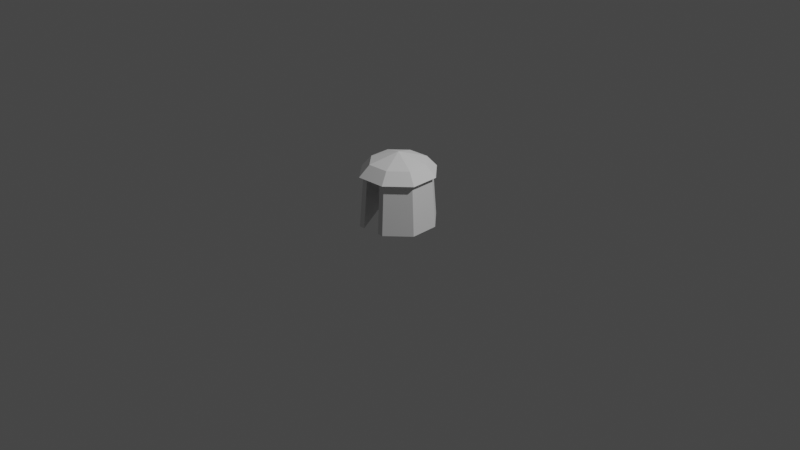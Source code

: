 # Source: hut01.blend  (saved by Blender 2.83.18; exported with 4.5.12 LTS)
import bpy
from mathutils import Matrix  # noqa: F401  (used for matrix-valued properties, if any)

bpy.ops.wm.read_factory_settings(use_empty=True)
scene = bpy.context.scene
scene.name = 'Scene'

# ---- collections
col_collection = bpy.data.collections.new('Collection'); scene.collection.children.link(col_collection)

# ---- node groups
ng_auto_smooth = bpy.data.node_groups.new('Auto Smooth', 'GeometryNodeTree')
_s = ng_auto_smooth.interface.new_socket(name='Geometry', in_out='OUTPUT', socket_type='NodeSocketGeometry')
_s = ng_auto_smooth.interface.new_socket(name='Geometry', in_out='INPUT', socket_type='NodeSocketGeometry')
_s = ng_auto_smooth.interface.new_socket(name='Angle', in_out='INPUT', socket_type='NodeSocketFloat')
_s.subtype = 'ANGLE'
_s.min_value = 0.0
_s.max_value = 3.142
ng_auto_smooth.is_modifier = True
_N = ng_auto_smooth.nodes; _L = ng_auto_smooth.links
n0 = _N.new('NodeGroupOutput'); n0.name = 'Group Output'; n0.location = (480, -100)
n1 = _N.new('NodeGroupInput'); n1.name = 'Group Input'; n1.location = (-420, -300)
n2 = _N.new('NodeGroupInput'); n2.name = 'Group Input.001'; n2.location = (-60, -100)
n3 = _N.new('GeometryNodeSetShadeSmooth'); n3.name = 'Set Shade Smooth'; n3.location = (120, -100)
n3.domain = 'EDGE'
n4 = _N.new('GeometryNodeSetShadeSmooth'); n4.name = 'Set Shade Smooth.001'; n4.location = (300, -100)
n5 = _N.new('GeometryNodeInputMeshEdgeAngle'); n5.name = 'Edge Angle'; n5.location = (-420, -220)
n6 = _N.new('GeometryNodeInputEdgeSmooth'); n6.name = 'Is Edge Smooth'; n6.location = (-60, -160)
n7 = _N.new('GeometryNodeInputShadeSmooth'); n7.name = 'Is Face Smooth'; n7.location = (-240, -340)
n8 = _N.new('FunctionNodeBooleanMath'); n8.name = 'Boolean Math'; n8.location = (-60, -220)
n9 = _N.new('FunctionNodeCompare'); n9.name = 'Compare'; n9.location = (-240, -180)
n9.operation = 'LESS_EQUAL'
_L.new(n5.outputs[0], n9.inputs[0])
_L.new(n4.outputs[0], n0.inputs[0])
_L.new(n1.outputs[1], n9.inputs[1])
_L.new(n9.outputs[0], n8.inputs[0])
_L.new(n7.outputs[0], n8.inputs[1])
_L.new(n2.outputs[0], n3.inputs[0])
_L.new(n6.outputs[0], n3.inputs[1])
_L.new(n3.outputs[0], n4.inputs[0])
_L.new(n8.outputs[0], n3.inputs[2])
n0.is_active_output = True

# ---- world
world_world = bpy.data.worlds.new('World'); scene.world = world_world
world_world.use_nodes = True; world_world.node_tree.nodes.clear()
_N = world_world.node_tree.nodes; _L = world_world.node_tree.links
n0 = _N.new('ShaderNodeOutputWorld'); n0.name = 'World Output'; n0.location = (300, 300)
n1 = _N.new('ShaderNodeBackground'); n1.name = 'Background'; n1.location = (10, 300)
n1.inputs[0].default_value = (0.05088, 0.05088, 0.05088, 1.0)
_L.new(n1.outputs[0], n0.inputs[0])
n0.is_active_output = True
world_world.color = (0.05088, 0.05088, 0.05088)
world_world.use_sun_shadow = False
world_world.sun_shadow_jitter_overblur = 0.0

# ---- cameras
cam_camera = bpy.data.cameras.new('Camera')
cam_camera.clip_end = 100.0
cam_camera.ortho_scale = 7.314

# ---- lights
light_light = bpy.data.lights.new('Light', 'POINT')
light_light.transmission_factor = 0.0
light_light.energy = 1000.0
light_light.shadow_soft_size = 0.1
light_light.shadow_maximum_resolution = 0.006
light_light.use_absolute_resolution = True

# ---- meshes
me_cube_001 = bpy.data.meshes.new('Cube.001')
me_cube_001.from_pydata([(-1.298, -0.5622, -0.007341), (-1.158, -0.5015, 1.993), (-0.5622, 1.298, -0.007341), (-0.5015, 1.158, 1.993), (0.5622, -1.298, -0.007341), (0.5015, -1.158, 1.993), (1.298, 0.5622, -0.007341), (1.158, 0.5015, 1.993), (-1.363, 0.5388, -0.007341), (-1.216, 0.4807, 1.993), (0.5332, 1.348, -0.007341), (0.4756, 1.203, 1.993), (1.363, -0.5388, -0.007341), (1.216, -0.4807, 1.993), (-0.5332, -1.348, -0.007341), (-0.4756, -1.203, 1.993), (1.298, 0.3365, -0.007341), (1.158, 0.3006, 1.993), (1.363, -0.3137, -0.007341), (1.216, -0.2793, 1.993), (-0.03056, 1.142, -0.007341), (-0.02768, 1.017, 1.993), (-0.03189, -1.117, -0.007341), (-0.02887, -0.9977, 1.993), (-1.128, 0.01233, -0.007341), (-1.125, 0.009747, 1.993), (-1.298, -0.5622, 1.885), (-0.956, -0.4142, 2.304), (-0.5622, 1.298, 1.885), (-0.4142, 0.956, 2.304), (0.5622, -1.298, 1.885), (0.4142, -0.956, 2.304), (1.298, 0.5622, 1.885), (0.956, 0.4142, 2.304), (-1.363, 0.5388, 1.885), (-1.004, 0.397, 2.304), (0.5332, 1.348, 1.885), (0.3928, 0.9934, 2.304), (1.363, -0.5388, 1.885), (1.004, -0.397, 2.304), (-0.5332, -1.348, 1.885), (-0.3928, -0.9934, 2.304), (-7.451e-09, -2.98e-08, 2.645), (-2.98e-08, 7.451e-09, 1.836)], [], [(8, 9, 3, 2), (10, 11, 7, 6), (12, 13, 5, 4), (14, 15, 1, 0), (13, 12, 18, 19), (4, 5, 15, 14), (2, 3, 11, 10), (0, 1, 9, 8), (6, 7, 17, 16), (16, 17, 21, 20), (19, 18, 22, 23), (20, 21, 25, 24), (23, 22, 24, 25), (34, 35, 29, 28), (36, 37, 33, 32), (38, 39, 31, 30), (40, 41, 27, 26), (30, 31, 41, 40), (28, 29, 37, 36), (26, 27, 35, 34), (39, 38, 32, 33), (27, 41, 42), (41, 31, 42), (29, 35, 42), (39, 33, 42), (31, 39, 42), (33, 37, 42), (37, 29, 42), (35, 27, 42), (38, 30, 43), (28, 36, 43), (36, 32, 43), (26, 34, 43), (34, 28, 43), (30, 40, 43), (40, 26, 43), (32, 38, 43)])
_uv = me_cube_001.uv_layers.new(name='UVMap')
_uv.uv.foreach_set('vector', [0.375, 0.125, 0.625, 0.125, 0.625, 0.25, 0.375, 0.25, 0.375, 0.375, 0.625, 0.375, 0.625, 0.5, 0.375, 0.5, 0.375, 0.625, 0.625, 0.625, 0.625, 0.75, 0.375, 0.75, 0.375, 0.875, 0.625, 0.875, 0.625, 1.0, 0.375, 1.0, 0.625, 0.625, 0.375, 0.625, 0.375, 0.625, 0.625, 0.625, 0.375, 0.75, 0.625, 0.75, 0.625, 0.875, 0.375, 0.875, 0.375, 0.25, 0.625, 0.25, 0.625, 0.375, 0.375, 0.375, 0.375, 0.0, 0.625, 0.0, 0.625, 0.125, 0.375, 0.125, 0.375, 0.5, 0.625, 0.5, 0.625, 0.5, 0.375, 0.5, 0.375, 0.5, 0.625, 0.5, 0.625, 0.5, 0.375, 0.5, 0.625, 0.625, 0.375, 0.625, 0.375, 0.625, 0.625, 0.625, 0.375, 0.5, 0.625, 0.5, 0.625, 0.5, 0.375, 0.5, 0.625, 0.625, 0.375, 0.625, 0.375, 0.625, 0.625, 0.625, 0.375, 0.125, 0.625, 0.125, 0.625, 0.25, 0.375, 0.25, 0.375, 0.375, 0.625, 0.375, 0.625, 0.5, 0.375, 0.5, 0.375, 0.625, 0.625, 0.625, 0.625, 0.75, 0.375, 0.75, 0.375, 0.875, 0.625, 0.875, 0.625, 1.0, 0.375, 1.0, 0.375, 0.75, 0.625, 0.75, 0.625, 0.875, 0.375, 0.875, 0.375, 0.25, 0.625, 0.25, 0.625, 0.375, 0.375, 0.375, 0.375, 0.0, 0.625, 0.0, 0.625, 0.125, 0.375, 0.125, 0.625, 0.625, 0.375, 0.625, 0.375, 0.625, 0.625, 0.625, 0.625, 1.0, 0.625, 0.875, 0.625, 1.0, 0.625, 0.875, 0.625, 0.75, 0.625, 0.875, 0.625, 0.25, 0.625, 0.125, 0.625, 0.25, 0.625, 0.625, 0.625, 0.625, 0.625, 0.625, 0.625, 0.75, 0.625, 0.625, 0.625, 0.75, 0.625, 0.5, 0.625, 0.375, 0.625, 0.5, 0.625, 0.375, 0.625, 0.25, 0.625, 0.375, 0.625, 0.125, 0.625, 0.0, 0.625, 0.125, 0.375, 0.625, 0.375, 0.75, 0.375, 0.625, 0.375, 0.25, 0.375, 0.375, 0.375, 0.25, 0.375, 0.375, 0.375, 0.5, 0.375, 0.375, 0.375, 0.0, 0.375, 0.125, 0.375, 0.0, 0.375, 0.125, 0.375, 0.25, 0.375, 0.125, 0.375, 0.75, 0.375, 0.875, 0.375, 0.75, 0.375, 0.875, 0.375, 1.0, 0.375, 0.875, 0.375, 0.625, 0.375, 0.625, 0.375, 0.625])
_ca = me_cube_001.color_attributes.new('Col', 'BYTE_COLOR', 'CORNER')
_ca.data.foreach_set('color', [0.521, 0.3813, 0.05286, 1.0, 0.521, 0.3813, 0.05286, 1.0, 0.521, 0.3813, 0.05286, 1.0, 0.521, 0.3813, 0.05286, 1.0, 0.521, 0.3813, 0.05286, 1.0, 0.521, 0.3813, 0.05286, 1.0, 0.521, 0.3813, 0.05286, 1.0, 0.521, 0.3813, 0.05286, 1.0, 0.521, 0.3813, 0.05286, 1.0, 0.521, 0.3813, 0.05286, 1.0, 0.5271, 0.3864, 0.05951, 1.0, 0.521, 0.3864, 0.05613, 1.0, 0.521, 0.3813, 0.05286, 1.0, 0.521, 0.3813, 0.05286, 1.0, 0.521, 0.3813, 0.05286, 1.0, 0.5271, 0.3864, 0.05781, 1.0, 0.521, 0.3813, 0.05286, 1.0, 0.521, 0.3813, 0.05286, 1.0, 0.5271, 0.3916, 0.06663, 1.0, 0.521, 0.3813, 0.05286, 1.0, 0.521, 0.3864, 0.05613, 1.0, 0.5271, 0.3864, 0.05951, 1.0, 0.521, 0.3813, 0.05286, 1.0, 0.521, 0.3813, 0.05286, 1.0, 0.521, 0.3813, 0.05286, 1.0, 0.521, 0.3813, 0.05286, 1.0, 0.521, 0.3813, 0.05286, 1.0, 0.521, 0.3813, 0.05286, 1.0, 0.5271, 0.3864, 0.05781, 1.0, 0.521, 0.3813, 0.05286, 1.0, 0.521, 0.3813, 0.05286, 1.0, 0.521, 0.3813, 0.05286, 1.0, 0.521, 0.3813, 0.05286, 1.0, 0.521, 0.3813, 0.05286, 1.0, 0.521, 0.3813, 0.05286, 1.0, 0.521, 0.3813, 0.05448, 1.0, 0.521, 0.3813, 0.05448, 1.0, 0.521, 0.3813, 0.05286, 1.0, 0.521, 0.3813, 0.05286, 1.0, 0.521, 0.3813, 0.05286, 1.0, 0.521, 0.3813, 0.05286, 1.0, 0.5271, 0.3916, 0.06663, 1.0, 0.521, 0.3813, 0.05286, 1.0, 0.521, 0.3813, 0.05286, 1.0, 0.521, 0.3813, 0.05286, 1.0, 0.521, 0.3813, 0.05286, 1.0, 0.521, 0.3813, 0.05286, 1.0, 0.5395, 0.402, 0.08438, 1.0, 0.521, 0.3813, 0.05286, 1.0, 0.521, 0.3813, 0.05286, 1.0, 0.5395, 0.402, 0.08438, 1.0, 0.521, 0.3813, 0.05286, 1.0, 0.1779, 0.1413, 0.02122, 1.0, 0.1878, 0.15, 0.02315, 1.0, 0.1878, 0.147, 0.02217, 1.0, 0.1779, 0.1413, 0.02122, 1.0, 0.1779, 0.1413, 0.02122, 1.0, 0.1779, 0.1413, 0.02122, 1.0, 0.1779, 0.1413, 0.02122, 1.0, 0.1779, 0.1413, 0.02122, 1.0, 0.1779, 0.1413, 0.02122, 1.0, 0.1779, 0.1413, 0.02122, 1.0, 0.1779, 0.1413, 0.02122, 1.0, 0.1779, 0.1413, 0.02122, 1.0, 0.1779, 0.1413, 0.02122, 1.0, 0.1779, 0.1413, 0.02122, 1.0, 0.1779, 0.1413, 0.02122, 1.0, 0.1812, 0.1413, 0.02122, 1.0, 0.1779, 0.1413, 0.02122, 1.0, 0.1779, 0.1413, 0.02122, 1.0, 0.1779, 0.1413, 0.02122, 1.0, 0.1779, 0.1413, 0.02122, 1.0, 0.1779, 0.1413, 0.02122, 1.0, 0.1878, 0.147, 0.02217, 1.0, 0.1779, 0.1413, 0.02122, 1.0, 0.1779, 0.1413, 0.02122, 1.0, 0.1812, 0.1413, 0.02122, 1.0, 0.1779, 0.1413, 0.02122, 1.0, 0.1878, 0.15, 0.02315, 1.0, 0.1779, 0.1413, 0.02122, 1.0, 0.1779, 0.1413, 0.02122, 1.0, 0.1779, 0.1413, 0.02122, 1.0, 0.1779, 0.1413, 0.02122, 1.0, 0.1779, 0.1413, 0.02122, 1.0, 0.1779, 0.1413, 0.02122, 1.0, 0.1779, 0.1413, 0.02122, 1.0, 0.1779, 0.1413, 0.02122, 1.0, 0.1779, 0.1413, 0.02122, 1.0, 0.1779, 0.1413, 0.02122, 1.0, 0.1779, 0.1413, 0.02122, 1.0, 0.1878, 0.147, 0.02217, 1.0, 0.1878, 0.15, 0.02315, 1.0, 0.1878, 0.147, 0.02217, 1.0, 0.1779, 0.1413, 0.02122, 1.0, 0.1779, 0.1413, 0.02122, 1.0, 0.1779, 0.1413, 0.02122, 1.0, 0.1779, 0.1413, 0.02122, 1.0, 0.1779, 0.1413, 0.02122, 1.0, 0.1779, 0.1413, 0.02122, 1.0, 0.1779, 0.1413, 0.02122, 1.0, 0.1779, 0.1413, 0.02122, 1.0, 0.1779, 0.1413, 0.02122, 1.0, 0.1779, 0.1413, 0.02122, 1.0, 0.1878, 0.147, 0.02217, 1.0, 0.1779, 0.1413, 0.02122, 1.0, 0.1878, 0.15, 0.02315, 1.0, 0.1779, 0.1413, 0.02122, 1.0, 0.1878, 0.15, 0.02315, 1.0, 0.1779, 0.1413, 0.02122, 1.0, 0.1779, 0.1413, 0.02122, 1.0, 0.1779, 0.1413, 0.02122, 1.0, 0.1779, 0.1413, 0.02122, 1.0, 0.1779, 0.1413, 0.02122, 1.0, 0.1779, 0.1413, 0.02122, 1.0, 0.1779, 0.1413, 0.02122, 1.0, 0.1779, 0.1413, 0.02122, 1.0, 0.1779, 0.1413, 0.02122, 1.0, 0.1812, 0.1413, 0.02122, 1.0, 0.1779, 0.1413, 0.02122, 1.0, 0.1812, 0.1413, 0.02122, 1.0, 0.1779, 0.1413, 0.02122, 1.0, 0.1779, 0.1413, 0.02122, 1.0, 0.1779, 0.1413, 0.02122, 1.0, 0.1779, 0.1413, 0.02122, 1.0, 0.1779, 0.1413, 0.02122, 1.0, 0.1779, 0.1413, 0.02122, 1.0, 0.1779, 0.1413, 0.02122, 1.0, 0.1812, 0.1413, 0.02122, 1.0, 0.1779, 0.1413, 0.02122, 1.0, 0.1779, 0.1413, 0.02122, 1.0, 0.1779, 0.1413, 0.02122, 1.0, 0.1779, 0.1413, 0.02122, 1.0])
me_cube_001.use_remesh_preserve_volume = False
me_cube_001.use_remesh_preserve_attributes = False
me_cube_001.use_mirror_vertex_groups = False
me_cube_001.update()

# ---- objects
ob_light = bpy.data.objects.new('Light', light_light)
ob_camera = bpy.data.objects.new('Camera', cam_camera)
ob_cube_001 = bpy.data.objects.new('Cube.001', me_cube_001)

# ---- transforms, parenting, visibility, modifiers, constraints
ob_light.location = (4.076, 1.005, 5.904)
ob_light.rotation_euler = (0.6503, 0.05522, 1.866)
ob_light.lock_rotations_4d = False
ob_light.empty_display_type = 'ARROWS'
ob_light.color = (0.0, 0.0, 0.0, 0.0)
ob_light.lineart.crease_threshold = 0.0
ob_camera.location = (7.359, -6.926, 4.958)
ob_camera.rotation_euler = (1.109, 0.0, 0.8149)
ob_camera.lock_rotations_4d = False
ob_camera.empty_display_type = 'ARROWS'
ob_camera.color = (0.0, 0.0, 0.0, 0.0)
ob_camera.display_type = 'WIRE'
ob_camera.lineart.crease_threshold = 0.0
ob_cube_001.location = (-0.01029, -0.0003326, -0.0122)
ob_cube_001.rotation_euler = (0.0, -0.0, -1.575)
ob_cube_001.scale = (0.2828, 0.2828, 0.2828)
ob_cube_001.lineart.crease_threshold = 0.0
_m = ob_cube_001.modifiers.new('Auto Smooth', 'NODES')
_m.node_group = ng_auto_smooth
_gi = [s.identifier for s in ng_auto_smooth.interface.items_tree if s.item_type == 'SOCKET' and s.in_out == 'INPUT']
_m[_gi[1]] = 0.5236  # Angle

# ---- collection membership
col_collection.objects.link(ob_light)
col_collection.objects.link(ob_camera)
col_collection.objects.link(ob_cube_001)

# ---- scene / render settings (as saved in the file)
scene.camera = ob_camera
scene.frame_start = 1; scene.frame_end = 250; scene.frame_set(0)
scene.render.engine = 'BLENDER_EEVEE_NEXT'
scene.cycles.use_denoising = False
scene.cycles.samples = 128
scene.cycles.sampling_pattern = 'TABULATED_SOBOL'
scene.cycles.use_adaptive_sampling = False
scene.cycles.use_light_tree = False
scene.view_settings.view_transform = 'Filmic'
bpy.context.view_layer.update()
